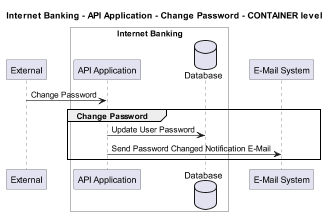

The diagram above was rendered by PlantUML. Its source (embedded in the PNG):
@startuml
!pragma layout smetana
skinparam dpi 60

title Internet Banking - API Application - Change Password - CONTAINER level

participant "External" as C4InterFlow.SoftwareSystems.ExternalSystem

box "Internet Banking" #White
    participant "API Application" as BigBankPlc.SoftwareSystems.InternetBanking.Containers.APIApplication
    database "Database" as BigBankPlc.SoftwareSystems.InternetBanking.Containers.Database
end box

participant "E-Mail System" as BigBankPlc.SoftwareSystems.EMailSystem

C4InterFlow.SoftwareSystems.ExternalSystem -> BigBankPlc.SoftwareSystems.InternetBanking.Containers.APIApplication : Change Password
group Change Password
BigBankPlc.SoftwareSystems.InternetBanking.Containers.APIApplication -> BigBankPlc.SoftwareSystems.InternetBanking.Containers.Database : Update User Password
BigBankPlc.SoftwareSystems.InternetBanking.Containers.APIApplication -> BigBankPlc.SoftwareSystems.EMailSystem : Send Password Changed Notification E-Mail
end


@enduml